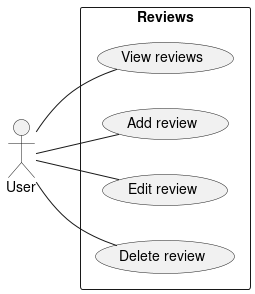

The diagram above was rendered by PlantUML. Its source (embedded in the PNG):
@startuml review
left to right direction
actor User
    rectangle "Reviews" {
        User -- (View reviews)    
        User -- (Add review)    
        User -- (Edit review)
        User -- (Delete review)        
    }
@enduml